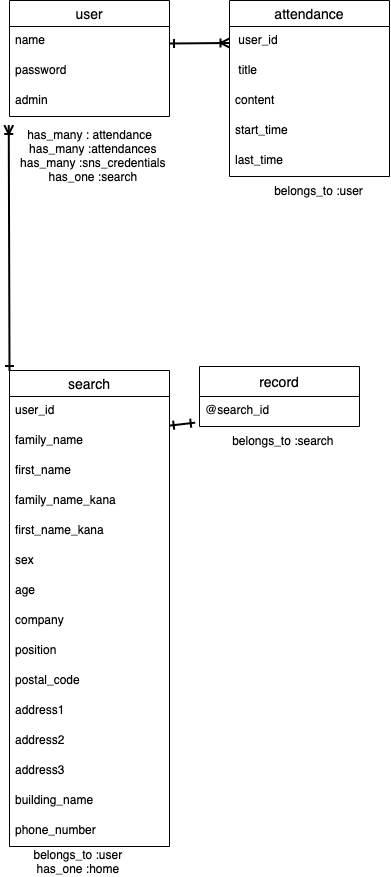

The diagram above was exported from draw.io. Its source (the exported page's mxGraphModel, read from the mxfile embedded in the PNG):
<mxGraphModel dx="312" dy="526" grid="1" gridSize="10" guides="1" tooltips="1" connect="1" arrows="1" fold="1" page="0" pageScale="1" pageWidth="827" pageHeight="1169" math="0" shadow="0">
  <root>
    <mxCell id="0" />
    <mxCell id="1" parent="0" />
    <mxCell id="49" value="user" style="swimlane;fontStyle=0;childLayout=stackLayout;horizontal=1;startSize=26;horizontalStack=0;resizeParent=1;resizeParentMax=0;resizeLast=0;collapsible=1;marginBottom=0;align=center;fontSize=14;" parent="1" vertex="1">
      <mxGeometry x="30" y="110" width="160" height="116" as="geometry" />
    </mxCell>
    <mxCell id="50" value="name" style="text;strokeColor=none;fillColor=none;spacingLeft=4;spacingRight=4;overflow=hidden;rotatable=0;points=[[0,0.5],[1,0.5]];portConstraint=eastwest;fontSize=12;" parent="49" vertex="1">
      <mxGeometry y="26" width="160" height="30" as="geometry" />
    </mxCell>
    <mxCell id="69" value="" style="endArrow=ERoneToMany;html=1;rounded=0;strokeWidth=2;endFill=0;startArrow=ERone;startFill=0;" parent="49" edge="1">
      <mxGeometry relative="1" as="geometry">
        <mxPoint x="160" y="43" as="sourcePoint" />
        <mxPoint x="220" y="42.5" as="targetPoint" />
      </mxGeometry>
    </mxCell>
    <mxCell id="51" value="password" style="text;strokeColor=none;fillColor=none;spacingLeft=4;spacingRight=4;overflow=hidden;rotatable=0;points=[[0,0.5],[1,0.5]];portConstraint=eastwest;fontSize=12;" parent="49" vertex="1">
      <mxGeometry y="56" width="160" height="30" as="geometry" />
    </mxCell>
    <mxCell id="82" value="admin" style="text;strokeColor=none;fillColor=none;spacingLeft=4;spacingRight=4;overflow=hidden;rotatable=0;points=[[0,0.5],[1,0.5]];portConstraint=eastwest;fontSize=12;" parent="49" vertex="1">
      <mxGeometry y="86" width="160" height="30" as="geometry" />
    </mxCell>
    <mxCell id="53" value="attendance" style="swimlane;fontStyle=0;childLayout=stackLayout;horizontal=1;startSize=26;horizontalStack=0;resizeParent=1;resizeParentMax=0;resizeLast=0;collapsible=1;marginBottom=0;align=center;fontSize=14;" parent="1" vertex="1">
      <mxGeometry x="250" y="110" width="160" height="176" as="geometry" />
    </mxCell>
    <mxCell id="85" value=" user_id&#10;" style="text;strokeColor=none;fillColor=none;spacingLeft=4;spacingRight=4;overflow=hidden;rotatable=0;points=[[0,0.5],[1,0.5]];portConstraint=eastwest;fontSize=12;" parent="53" vertex="1">
      <mxGeometry y="26" width="160" height="30" as="geometry" />
    </mxCell>
    <mxCell id="54" value=" title&#10; " style="text;strokeColor=none;fillColor=none;spacingLeft=4;spacingRight=4;overflow=hidden;rotatable=0;points=[[0,0.5],[1,0.5]];portConstraint=eastwest;fontSize=12;" parent="53" vertex="1">
      <mxGeometry y="56" width="160" height="30" as="geometry" />
    </mxCell>
    <mxCell id="83" value="content&#10; " style="text;strokeColor=none;fillColor=none;spacingLeft=4;spacingRight=4;overflow=hidden;rotatable=0;points=[[0,0.5],[1,0.5]];portConstraint=eastwest;fontSize=12;" parent="53" vertex="1">
      <mxGeometry y="86" width="160" height="30" as="geometry" />
    </mxCell>
    <mxCell id="84" value="start_time" style="text;strokeColor=none;fillColor=none;spacingLeft=4;spacingRight=4;overflow=hidden;rotatable=0;points=[[0,0.5],[1,0.5]];portConstraint=eastwest;fontSize=12;" parent="53" vertex="1">
      <mxGeometry y="116" width="160" height="30" as="geometry" />
    </mxCell>
    <mxCell id="86" value="last_time" style="text;strokeColor=none;fillColor=none;spacingLeft=4;spacingRight=4;overflow=hidden;rotatable=0;points=[[0,0.5],[1,0.5]];portConstraint=eastwest;fontSize=12;" parent="53" vertex="1">
      <mxGeometry y="146" width="160" height="30" as="geometry" />
    </mxCell>
    <mxCell id="73" value="has_many : attendance&lt;br&gt;&lt;div&gt;&amp;nbsp; has_many :attendances&lt;/div&gt;&lt;div&gt;&amp;nbsp; has_many :sns_credentials&lt;/div&gt;&lt;div&gt;&amp;nbsp; has_one :search&lt;/div&gt;" style="text;html=1;align=center;verticalAlign=middle;resizable=0;points=[];autosize=1;" parent="1" vertex="1">
      <mxGeometry x="25" y="235" width="170" height="60" as="geometry" />
    </mxCell>
    <mxCell id="74" value="&lt;span&gt;belongs_to :user&lt;br&gt;&lt;/span&gt;" style="text;html=1;align=center;verticalAlign=middle;resizable=0;points=[];autosize=1;" parent="1" vertex="1">
      <mxGeometry x="289" y="290" width="100" height="20" as="geometry" />
    </mxCell>
    <mxCell id="76" value="&amp;nbsp; belongs_to :search" style="text;html=1;align=center;verticalAlign=middle;resizable=0;points=[];autosize=1;" parent="1" vertex="1">
      <mxGeometry x="240" y="540" width="120" height="20" as="geometry" />
    </mxCell>
    <mxCell id="78" value="&lt;div&gt;&amp;nbsp; belongs_to :user&lt;/div&gt;&lt;div&gt;&amp;nbsp; has_one :home&lt;/div&gt;" style="text;html=1;align=center;verticalAlign=middle;resizable=0;points=[];autosize=1;" parent="1" vertex="1">
      <mxGeometry x="40" y="956" width="110" height="30" as="geometry" />
    </mxCell>
    <mxCell id="61" value="search" style="swimlane;fontStyle=0;childLayout=stackLayout;horizontal=1;startSize=26;horizontalStack=0;resizeParent=1;resizeParentMax=0;resizeLast=0;collapsible=1;marginBottom=0;align=center;fontSize=14;" parent="1" vertex="1">
      <mxGeometry x="30" y="480" width="160" height="476" as="geometry" />
    </mxCell>
    <mxCell id="63" value="user_id" style="text;strokeColor=none;fillColor=none;spacingLeft=4;spacingRight=4;overflow=hidden;rotatable=0;points=[[0,0.5],[1,0.5]];portConstraint=eastwest;fontSize=12;" parent="61" vertex="1">
      <mxGeometry y="26" width="160" height="30" as="geometry" />
    </mxCell>
    <mxCell id="111" value="family_name" style="text;strokeColor=none;fillColor=none;spacingLeft=4;spacingRight=4;overflow=hidden;rotatable=0;points=[[0,0.5],[1,0.5]];portConstraint=eastwest;fontSize=12;" parent="61" vertex="1">
      <mxGeometry y="56" width="160" height="30" as="geometry" />
    </mxCell>
    <mxCell id="110" value="first_name" style="text;strokeColor=none;fillColor=none;spacingLeft=4;spacingRight=4;overflow=hidden;rotatable=0;points=[[0,0.5],[1,0.5]];portConstraint=eastwest;fontSize=12;" parent="61" vertex="1">
      <mxGeometry y="86" width="160" height="30" as="geometry" />
    </mxCell>
    <mxCell id="109" value="family_name_kana&#10;" style="text;strokeColor=none;fillColor=none;spacingLeft=4;spacingRight=4;overflow=hidden;rotatable=0;points=[[0,0.5],[1,0.5]];portConstraint=eastwest;fontSize=12;" parent="61" vertex="1">
      <mxGeometry y="116" width="160" height="30" as="geometry" />
    </mxCell>
    <mxCell id="108" value="first_name_kana" style="text;strokeColor=none;fillColor=none;spacingLeft=4;spacingRight=4;overflow=hidden;rotatable=0;points=[[0,0.5],[1,0.5]];portConstraint=eastwest;fontSize=12;" parent="61" vertex="1">
      <mxGeometry y="146" width="160" height="30" as="geometry" />
    </mxCell>
    <mxCell id="107" value="sex" style="text;strokeColor=none;fillColor=none;spacingLeft=4;spacingRight=4;overflow=hidden;rotatable=0;points=[[0,0.5],[1,0.5]];portConstraint=eastwest;fontSize=12;" parent="61" vertex="1">
      <mxGeometry y="176" width="160" height="30" as="geometry" />
    </mxCell>
    <mxCell id="96" value="age" style="text;strokeColor=none;fillColor=none;spacingLeft=4;spacingRight=4;overflow=hidden;rotatable=0;points=[[0,0.5],[1,0.5]];portConstraint=eastwest;fontSize=12;" parent="61" vertex="1">
      <mxGeometry y="206" width="160" height="30" as="geometry" />
    </mxCell>
    <mxCell id="106" value="company" style="text;strokeColor=none;fillColor=none;spacingLeft=4;spacingRight=4;overflow=hidden;rotatable=0;points=[[0,0.5],[1,0.5]];portConstraint=eastwest;fontSize=12;" parent="61" vertex="1">
      <mxGeometry y="236" width="160" height="30" as="geometry" />
    </mxCell>
    <mxCell id="102" value="position" style="text;strokeColor=none;fillColor=none;spacingLeft=4;spacingRight=4;overflow=hidden;rotatable=0;points=[[0,0.5],[1,0.5]];portConstraint=eastwest;fontSize=12;" parent="61" vertex="1">
      <mxGeometry y="266" width="160" height="30" as="geometry" />
    </mxCell>
    <mxCell id="101" value="postal_code" style="text;strokeColor=none;fillColor=none;spacingLeft=4;spacingRight=4;overflow=hidden;rotatable=0;points=[[0,0.5],[1,0.5]];portConstraint=eastwest;fontSize=12;" parent="61" vertex="1">
      <mxGeometry y="296" width="160" height="30" as="geometry" />
    </mxCell>
    <mxCell id="103" value="address1" style="text;strokeColor=none;fillColor=none;spacingLeft=4;spacingRight=4;overflow=hidden;rotatable=0;points=[[0,0.5],[1,0.5]];portConstraint=eastwest;fontSize=12;" parent="61" vertex="1">
      <mxGeometry y="326" width="160" height="30" as="geometry" />
    </mxCell>
    <mxCell id="99" value="address2" style="text;strokeColor=none;fillColor=none;spacingLeft=4;spacingRight=4;overflow=hidden;rotatable=0;points=[[0,0.5],[1,0.5]];portConstraint=eastwest;fontSize=12;" parent="61" vertex="1">
      <mxGeometry y="356" width="160" height="30" as="geometry" />
    </mxCell>
    <mxCell id="105" value="address3" style="text;strokeColor=none;fillColor=none;spacingLeft=4;spacingRight=4;overflow=hidden;rotatable=0;points=[[0,0.5],[1,0.5]];portConstraint=eastwest;fontSize=12;" parent="61" vertex="1">
      <mxGeometry y="386" width="160" height="30" as="geometry" />
    </mxCell>
    <mxCell id="104" value="building_name" style="text;strokeColor=none;fillColor=none;spacingLeft=4;spacingRight=4;overflow=hidden;rotatable=0;points=[[0,0.5],[1,0.5]];portConstraint=eastwest;fontSize=12;" parent="61" vertex="1">
      <mxGeometry y="416" width="160" height="30" as="geometry" />
    </mxCell>
    <mxCell id="97" value="phone_number" style="text;strokeColor=none;fillColor=none;spacingLeft=4;spacingRight=4;overflow=hidden;rotatable=0;points=[[0,0.5],[1,0.5]];portConstraint=eastwest;fontSize=12;" parent="61" vertex="1">
      <mxGeometry y="446" width="160" height="30" as="geometry" />
    </mxCell>
    <mxCell id="113" value="" style="endArrow=ERoneToMany;html=1;rounded=0;strokeWidth=2;exitX=0;exitY=0;exitDx=0;exitDy=0;entryX=0.025;entryY=-0.007;entryDx=0;entryDy=0;entryPerimeter=0;endFill=0;startArrow=ERone;startFill=0;" parent="1" source="61" target="73" edge="1">
      <mxGeometry relative="1" as="geometry">
        <mxPoint x="-10" y="260" as="sourcePoint" />
        <mxPoint x="150" y="260" as="targetPoint" />
      </mxGeometry>
    </mxCell>
    <mxCell id="57" value="record" style="swimlane;fontStyle=0;childLayout=stackLayout;horizontal=1;startSize=30;horizontalStack=0;resizeParent=1;resizeParentMax=0;resizeLast=0;collapsible=1;marginBottom=0;align=center;fontSize=14;" parent="1" vertex="1">
      <mxGeometry x="220" y="476" width="160" height="60" as="geometry" />
    </mxCell>
    <mxCell id="58" value="@search_id" style="text;strokeColor=none;fillColor=none;spacingLeft=4;spacingRight=4;overflow=hidden;rotatable=0;points=[[0,0.5],[1,0.5]];portConstraint=eastwest;fontSize=12;" parent="57" vertex="1">
      <mxGeometry y="30" width="160" height="30" as="geometry" />
    </mxCell>
    <mxCell id="114" value="" style="endArrow=ERone;html=1;rounded=0;strokeWidth=2;exitX=0.998;exitY=-0.028;exitDx=0;exitDy=0;exitPerimeter=0;entryX=-0.027;entryY=0.872;entryDx=0;entryDy=0;entryPerimeter=0;endFill=0;startArrow=ERone;startFill=0;" parent="1" source="111" target="58" edge="1">
      <mxGeometry relative="1" as="geometry">
        <mxPoint x="250" y="360" as="sourcePoint" />
        <mxPoint x="410" y="360" as="targetPoint" />
      </mxGeometry>
    </mxCell>
  </root>
</mxGraphModel>